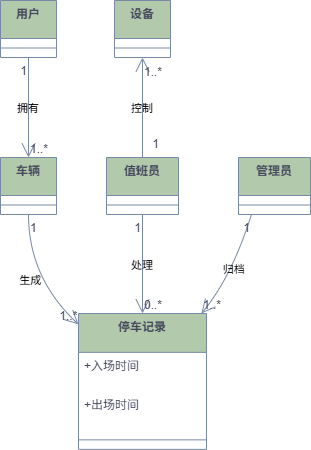

The diagram above was exported from draw.io. Its source (the exported page's mxGraphModel, read from the mxfile embedded in the PNG):
<mxGraphModel dx="1094" dy="815" grid="1" gridSize="10" guides="1" tooltips="1" connect="1" arrows="1" fold="1" page="1" pageScale="1" pageWidth="827" pageHeight="1169" math="0" shadow="0">
  <root>
    <mxCell id="0" />
    <mxCell id="1" parent="0" />
    <mxCell id="8aPtyxSKldY5BOjswDz1-1" value="用户" style="swimlane;fontStyle=1;align=center;verticalAlign=top;childLayout=stackLayout;horizontal=1;startSize=38;horizontalStack=0;resizeParent=1;resizeParentMax=0;resizeLast=0;collapsible=0;marginBottom=0;labelBackgroundColor=none;fillColor=#B2C9AB;strokeColor=#788AA3;fontColor=#46495D;" vertex="1" parent="1">
      <mxGeometry x="20" y="20" width="56" height="57" as="geometry" />
    </mxCell>
    <mxCell id="8aPtyxSKldY5BOjswDz1-2" style="line;strokeWidth=1;fillColor=none;align=left;verticalAlign=middle;spacingTop=-1;spacingLeft=3;spacingRight=3;rotatable=0;labelPosition=right;points=[];portConstraint=eastwest;strokeColor=#788AA3;labelBackgroundColor=none;fontColor=#46495D;" vertex="1" parent="8aPtyxSKldY5BOjswDz1-1">
      <mxGeometry y="38" width="56" height="19" as="geometry" />
    </mxCell>
    <mxCell id="8aPtyxSKldY5BOjswDz1-3" value="车辆" style="swimlane;fontStyle=1;align=center;verticalAlign=top;childLayout=stackLayout;horizontal=1;startSize=38;horizontalStack=0;resizeParent=1;resizeParentMax=0;resizeLast=0;collapsible=0;marginBottom=0;labelBackgroundColor=none;fillColor=#B2C9AB;strokeColor=#788AA3;fontColor=#46495D;" vertex="1" parent="1">
      <mxGeometry x="20" y="177" width="56" height="57" as="geometry" />
    </mxCell>
    <mxCell id="8aPtyxSKldY5BOjswDz1-4" style="line;strokeWidth=1;fillColor=none;align=left;verticalAlign=middle;spacingTop=-1;spacingLeft=3;spacingRight=3;rotatable=0;labelPosition=right;points=[];portConstraint=eastwest;strokeColor=#788AA3;labelBackgroundColor=none;fontColor=#46495D;" vertex="1" parent="8aPtyxSKldY5BOjswDz1-3">
      <mxGeometry y="38" width="56" height="19" as="geometry" />
    </mxCell>
    <mxCell id="8aPtyxSKldY5BOjswDz1-5" value="停车记录" style="swimlane;fontStyle=1;align=center;verticalAlign=top;childLayout=stackLayout;horizontal=1;startSize=38.857142857142854;horizontalStack=0;resizeParent=1;resizeParentMax=0;resizeLast=0;collapsible=0;marginBottom=0;labelBackgroundColor=none;fillColor=#B2C9AB;strokeColor=#788AA3;fontColor=#46495D;" vertex="1" parent="1">
      <mxGeometry x="98" y="333" width="128" height="135.85714285714286" as="geometry" />
    </mxCell>
    <mxCell id="8aPtyxSKldY5BOjswDz1-6" value="+入场时间" style="text;strokeColor=none;fillColor=none;align=left;verticalAlign=top;spacingLeft=4;spacingRight=4;overflow=hidden;rotatable=0;points=[[0,0.5],[1,0.5]];portConstraint=eastwest;labelBackgroundColor=none;fontColor=#46495D;" vertex="1" parent="8aPtyxSKldY5BOjswDz1-5">
      <mxGeometry y="38.857142857142854" width="128" height="39" as="geometry" />
    </mxCell>
    <mxCell id="8aPtyxSKldY5BOjswDz1-7" value="+出场时间" style="text;strokeColor=none;fillColor=none;align=left;verticalAlign=top;spacingLeft=4;spacingRight=4;overflow=hidden;rotatable=0;points=[[0,0.5],[1,0.5]];portConstraint=eastwest;labelBackgroundColor=none;fontColor=#46495D;" vertex="1" parent="8aPtyxSKldY5BOjswDz1-5">
      <mxGeometry y="77.85714285714286" width="128" height="39" as="geometry" />
    </mxCell>
    <mxCell id="8aPtyxSKldY5BOjswDz1-8" style="line;strokeWidth=1;fillColor=none;align=left;verticalAlign=middle;spacingTop=-1;spacingLeft=3;spacingRight=3;rotatable=0;labelPosition=right;points=[];portConstraint=eastwest;strokeColor=#788AA3;labelBackgroundColor=none;fontColor=#46495D;" vertex="1" parent="8aPtyxSKldY5BOjswDz1-5">
      <mxGeometry y="116.85714285714286" width="128" height="19" as="geometry" />
    </mxCell>
    <mxCell id="8aPtyxSKldY5BOjswDz1-9" value="值班员" style="swimlane;fontStyle=1;align=center;verticalAlign=top;childLayout=stackLayout;horizontal=1;startSize=38;horizontalStack=0;resizeParent=1;resizeParentMax=0;resizeLast=0;collapsible=0;marginBottom=0;labelBackgroundColor=none;fillColor=#B2C9AB;strokeColor=#788AA3;fontColor=#46495D;" vertex="1" parent="1">
      <mxGeometry x="126" y="177" width="72" height="57" as="geometry" />
    </mxCell>
    <mxCell id="8aPtyxSKldY5BOjswDz1-10" style="line;strokeWidth=1;fillColor=none;align=left;verticalAlign=middle;spacingTop=-1;spacingLeft=3;spacingRight=3;rotatable=0;labelPosition=right;points=[];portConstraint=eastwest;strokeColor=#788AA3;labelBackgroundColor=none;fontColor=#46495D;" vertex="1" parent="8aPtyxSKldY5BOjswDz1-9">
      <mxGeometry y="38" width="72" height="19" as="geometry" />
    </mxCell>
    <mxCell id="8aPtyxSKldY5BOjswDz1-11" value="管理员" style="swimlane;fontStyle=1;align=center;verticalAlign=top;childLayout=stackLayout;horizontal=1;startSize=38;horizontalStack=0;resizeParent=1;resizeParentMax=0;resizeLast=0;collapsible=0;marginBottom=0;labelBackgroundColor=none;fillColor=#B2C9AB;strokeColor=#788AA3;fontColor=#46495D;" vertex="1" parent="1">
      <mxGeometry x="258" y="177" width="72" height="57" as="geometry" />
    </mxCell>
    <mxCell id="8aPtyxSKldY5BOjswDz1-12" style="line;strokeWidth=1;fillColor=none;align=left;verticalAlign=middle;spacingTop=-1;spacingLeft=3;spacingRight=3;rotatable=0;labelPosition=right;points=[];portConstraint=eastwest;strokeColor=#788AA3;labelBackgroundColor=none;fontColor=#46495D;" vertex="1" parent="8aPtyxSKldY5BOjswDz1-11">
      <mxGeometry y="38" width="72" height="19" as="geometry" />
    </mxCell>
    <mxCell id="8aPtyxSKldY5BOjswDz1-15" value="拥有" style="curved=1;startArrow=none;endArrow=open;endSize=12;exitX=0.5;exitY=1;entryX=0.5;entryY=0;rounded=0;labelBackgroundColor=none;strokeColor=#788AA3;fontColor=default;" edge="1" parent="1" source="8aPtyxSKldY5BOjswDz1-1" target="8aPtyxSKldY5BOjswDz1-3">
      <mxGeometry relative="1" as="geometry">
        <Array as="points" />
      </mxGeometry>
    </mxCell>
    <mxCell id="8aPtyxSKldY5BOjswDz1-16" value="1" style="edgeLabel;resizable=0;labelBackgroundColor=none;fontSize=12;align=right;verticalAlign=top;fontColor=#46495D;" vertex="1" parent="8aPtyxSKldY5BOjswDz1-15">
      <mxGeometry x="-1" relative="1" as="geometry" />
    </mxCell>
    <mxCell id="8aPtyxSKldY5BOjswDz1-17" value="1..*" style="edgeLabel;resizable=0;labelBackgroundColor=none;fontSize=12;align=left;verticalAlign=bottom;fontColor=#46495D;" vertex="1" parent="8aPtyxSKldY5BOjswDz1-15">
      <mxGeometry x="1" relative="1" as="geometry" />
    </mxCell>
    <mxCell id="8aPtyxSKldY5BOjswDz1-18" value="生成" style="curved=1;startArrow=none;endArrow=open;endSize=12;exitX=0.5;exitY=1;entryX=0;entryY=0.08;rounded=0;labelBackgroundColor=none;strokeColor=#788AA3;fontColor=default;" edge="1" parent="1" source="8aPtyxSKldY5BOjswDz1-3" target="8aPtyxSKldY5BOjswDz1-5">
      <mxGeometry relative="1" as="geometry">
        <Array as="points">
          <mxPoint x="48" y="297" />
        </Array>
      </mxGeometry>
    </mxCell>
    <mxCell id="8aPtyxSKldY5BOjswDz1-19" value="1" style="edgeLabel;resizable=0;labelBackgroundColor=none;fontSize=12;align=left;verticalAlign=top;fontColor=#46495D;" vertex="1" parent="8aPtyxSKldY5BOjswDz1-18">
      <mxGeometry x="-1" relative="1" as="geometry" />
    </mxCell>
    <mxCell id="8aPtyxSKldY5BOjswDz1-20" value="1..*" style="edgeLabel;resizable=0;labelBackgroundColor=none;fontSize=12;align=right;verticalAlign=bottom;fontColor=#46495D;" vertex="1" parent="8aPtyxSKldY5BOjswDz1-18">
      <mxGeometry x="1" relative="1" as="geometry" />
    </mxCell>
    <mxCell id="8aPtyxSKldY5BOjswDz1-21" value="处理" style="curved=1;startArrow=none;endArrow=open;endSize=12;exitX=0.5;exitY=1;entryX=0.5;entryY=0;rounded=0;labelBackgroundColor=none;strokeColor=#788AA3;fontColor=default;" edge="1" parent="1" source="8aPtyxSKldY5BOjswDz1-9" target="8aPtyxSKldY5BOjswDz1-5">
      <mxGeometry relative="1" as="geometry">
        <Array as="points" />
      </mxGeometry>
    </mxCell>
    <mxCell id="8aPtyxSKldY5BOjswDz1-22" value="1" style="edgeLabel;resizable=0;labelBackgroundColor=none;fontSize=12;align=right;verticalAlign=top;fontColor=#46495D;" vertex="1" parent="8aPtyxSKldY5BOjswDz1-21">
      <mxGeometry x="-1" relative="1" as="geometry" />
    </mxCell>
    <mxCell id="8aPtyxSKldY5BOjswDz1-23" value="0..*" style="edgeLabel;resizable=0;labelBackgroundColor=none;fontSize=12;align=left;verticalAlign=bottom;fontColor=#46495D;" vertex="1" parent="8aPtyxSKldY5BOjswDz1-21">
      <mxGeometry x="1" relative="1" as="geometry" />
    </mxCell>
    <mxCell id="8aPtyxSKldY5BOjswDz1-24" value="归档" style="curved=1;startArrow=none;endArrow=open;endSize=12;exitX=0.18;exitY=1;entryX=0.96;entryY=0;rounded=0;labelBackgroundColor=none;strokeColor=#788AA3;fontColor=default;" edge="1" parent="1" source="8aPtyxSKldY5BOjswDz1-11" target="8aPtyxSKldY5BOjswDz1-5">
      <mxGeometry relative="1" as="geometry">
        <Array as="points">
          <mxPoint x="251" y="297" />
        </Array>
      </mxGeometry>
    </mxCell>
    <mxCell id="8aPtyxSKldY5BOjswDz1-25" value="1" style="edgeLabel;resizable=0;labelBackgroundColor=none;fontSize=12;align=right;verticalAlign=top;fontColor=#46495D;" vertex="1" parent="8aPtyxSKldY5BOjswDz1-24">
      <mxGeometry x="-1" relative="1" as="geometry" />
    </mxCell>
    <mxCell id="8aPtyxSKldY5BOjswDz1-26" value="1..*" style="edgeLabel;resizable=0;labelBackgroundColor=none;fontSize=12;align=left;verticalAlign=bottom;fontColor=#46495D;" vertex="1" parent="8aPtyxSKldY5BOjswDz1-24">
      <mxGeometry x="1" relative="1" as="geometry" />
    </mxCell>
    <mxCell id="8aPtyxSKldY5BOjswDz1-30" value="设备" style="swimlane;fontStyle=1;align=center;verticalAlign=top;childLayout=stackLayout;horizontal=1;startSize=38;horizontalStack=0;resizeParent=1;resizeParentMax=0;resizeLast=0;collapsible=0;marginBottom=0;labelBackgroundColor=none;fillColor=#B2C9AB;strokeColor=#788AA3;fontColor=#46495D;" vertex="1" parent="1">
      <mxGeometry x="134" y="20" width="56" height="57" as="geometry" />
    </mxCell>
    <mxCell id="8aPtyxSKldY5BOjswDz1-31" style="line;strokeWidth=1;fillColor=none;align=left;verticalAlign=middle;spacingTop=-1;spacingLeft=3;spacingRight=3;rotatable=0;labelPosition=right;points=[];portConstraint=eastwest;strokeColor=#788AA3;labelBackgroundColor=none;fontColor=#46495D;" vertex="1" parent="8aPtyxSKldY5BOjswDz1-30">
      <mxGeometry y="38" width="56" height="19" as="geometry" />
    </mxCell>
    <mxCell id="8aPtyxSKldY5BOjswDz1-32" value="控制" style="curved=1;startArrow=none;endArrow=open;endSize=12;exitX=0.5;exitY=0;entryX=0.5;entryY=1;rounded=0;labelBackgroundColor=none;strokeColor=#788AA3;fontColor=default;exitDx=0;exitDy=0;entryDx=0;entryDy=0;" edge="1" parent="1" source="8aPtyxSKldY5BOjswDz1-9" target="8aPtyxSKldY5BOjswDz1-30">
      <mxGeometry relative="1" as="geometry">
        <Array as="points" />
        <mxPoint x="58" y="87" as="sourcePoint" />
        <mxPoint x="58" y="187" as="targetPoint" />
      </mxGeometry>
    </mxCell>
    <mxCell id="8aPtyxSKldY5BOjswDz1-33" value="1" style="edgeLabel;resizable=0;labelBackgroundColor=none;fontSize=12;align=right;verticalAlign=top;fontColor=#46495D;" vertex="1" parent="8aPtyxSKldY5BOjswDz1-32">
      <mxGeometry x="-1" relative="1" as="geometry" />
    </mxCell>
    <mxCell id="8aPtyxSKldY5BOjswDz1-34" value="1..*" style="edgeLabel;resizable=0;labelBackgroundColor=none;fontSize=12;align=left;verticalAlign=bottom;fontColor=#46495D;" vertex="1" parent="8aPtyxSKldY5BOjswDz1-32">
      <mxGeometry x="1" relative="1" as="geometry">
        <mxPoint y="23" as="offset" />
      </mxGeometry>
    </mxCell>
    <mxCell id="8aPtyxSKldY5BOjswDz1-35" value="1" style="edgeLabel;resizable=0;labelBackgroundColor=none;fontSize=12;align=right;verticalAlign=top;fontColor=#46495D;" vertex="1" parent="1">
      <mxGeometry x="180" y="150" as="geometry" />
    </mxCell>
  </root>
</mxGraphModel>